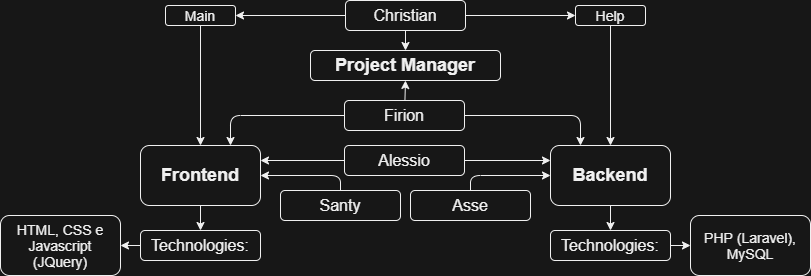

The diagram above was exported from draw.io. Its source (the exported page's mxGraphModel, read from the mxfile embedded in the PNG):
<mxGraphModel dx="1255" dy="1031" grid="1" gridSize="10" guides="1" tooltips="1" connect="1" arrows="1" fold="1" page="1" pageScale="1" pageWidth="827" pageHeight="1169" background="#171717" math="0" shadow="0">
  <root>
    <mxCell id="0" />
    <mxCell id="1" parent="0" />
    <mxCell id="15" style="edgeStyle=none;html=1;entryX=0.5;entryY=0;entryDx=0;entryDy=0;fontSize=16;labelBorderColor=none;labelBackgroundColor=none;fillColor=none;fontColor=#F0F0F0;strokeColor=#F0F0F0;" parent="1" source="3" target="11" edge="1">
      <mxGeometry relative="1" as="geometry" />
    </mxCell>
    <mxCell id="3" value="Backend" style="rounded=1;whiteSpace=wrap;html=1;fontStyle=1;fontSize=18;labelBorderColor=none;labelBackgroundColor=none;fillColor=none;strokeColor=#F0F0F0;fontColor=#F0F0F0;" parent="1" vertex="1">
      <mxGeometry x="559" y="175" width="120" height="60" as="geometry" />
    </mxCell>
    <mxCell id="6" style="edgeStyle=none;html=1;exitX=0.5;exitY=1;exitDx=0;exitDy=0;fontSize=18;exitPerimeter=0;entryX=0.5;entryY=1;entryDx=0;entryDy=0;labelBorderColor=none;labelBackgroundColor=none;fillColor=none;fontColor=#F0F0F0;strokeColor=#F0F0F0;" parent="1" source="4" target="4" edge="1">
      <mxGeometry relative="1" as="geometry">
        <mxPoint x="217" y="190" as="targetPoint" />
      </mxGeometry>
    </mxCell>
    <mxCell id="14" style="edgeStyle=none;html=1;fontSize=16;labelBorderColor=none;labelBackgroundColor=none;fillColor=none;fontColor=#F0F0F0;strokeColor=#F0F0F0;" parent="1" source="4" target="10" edge="1">
      <mxGeometry relative="1" as="geometry" />
    </mxCell>
    <mxCell id="4" value="Frontend" style="rounded=1;whiteSpace=wrap;html=1;fontStyle=1;fontSize=18;labelBorderColor=none;labelBackgroundColor=none;fillColor=none;strokeColor=#F0F0F0;fontColor=#F0F0F0;" parent="1" vertex="1">
      <mxGeometry x="149" y="175" width="120" height="60" as="geometry" />
    </mxCell>
    <mxCell id="5" value="HTML, CSS e Javascript (JQuery)" style="rounded=1;whiteSpace=wrap;html=1;fontSize=14;labelBorderColor=none;labelBackgroundColor=none;fillColor=none;strokeColor=#F0F0F0;fontColor=#F0F0F0;" parent="1" vertex="1">
      <mxGeometry x="9" y="245" width="120" height="60" as="geometry" />
    </mxCell>
    <mxCell id="7" value="PHP (Laravel),&lt;br&gt;MySQL" style="rounded=1;whiteSpace=wrap;html=1;fontSize=14;labelBorderColor=none;labelBackgroundColor=none;fillColor=none;strokeColor=#F0F0F0;fontColor=#F0F0F0;" parent="1" vertex="1">
      <mxGeometry x="699" y="245" width="120" height="60" as="geometry" />
    </mxCell>
    <mxCell id="20" style="edgeStyle=none;html=1;fontSize=16;labelBorderColor=none;labelBackgroundColor=none;fillColor=none;fontColor=#F0F0F0;strokeColor=#F0F0F0;" parent="1" source="10" target="5" edge="1">
      <mxGeometry relative="1" as="geometry" />
    </mxCell>
    <mxCell id="10" value="Technologies:" style="rounded=1;whiteSpace=wrap;html=1;fontSize=16;labelBorderColor=none;labelBackgroundColor=none;fillColor=none;strokeColor=#F0F0F0;fontColor=#F0F0F0;" parent="1" vertex="1">
      <mxGeometry x="149" y="260" width="120" height="30" as="geometry" />
    </mxCell>
    <mxCell id="21" style="edgeStyle=none;html=1;fontSize=16;labelBorderColor=none;labelBackgroundColor=none;fillColor=none;fontColor=#F0F0F0;strokeColor=#F0F0F0;" parent="1" source="11" target="7" edge="1">
      <mxGeometry relative="1" as="geometry" />
    </mxCell>
    <mxCell id="11" value="Technologies:" style="rounded=1;whiteSpace=wrap;html=1;fontSize=16;labelBorderColor=none;labelBackgroundColor=none;fillColor=none;strokeColor=#F0F0F0;fontColor=#F0F0F0;" parent="1" vertex="1">
      <mxGeometry x="559" y="260" width="120" height="30" as="geometry" />
    </mxCell>
    <mxCell id="44" style="edgeStyle=none;html=1;entryX=0.5;entryY=0;entryDx=0;entryDy=0;fontSize=14;labelBorderColor=none;labelBackgroundColor=none;fillColor=none;fontColor=#F0F0F0;strokeColor=#F0F0F0;" parent="1" source="16" target="41" edge="1">
      <mxGeometry relative="1" as="geometry" />
    </mxCell>
    <mxCell id="49" style="edgeStyle=none;html=1;entryX=1;entryY=0.5;entryDx=0;entryDy=0;labelBackgroundColor=none;labelBorderColor=none;fontSize=14;fillColor=none;fontColor=#F0F0F0;strokeColor=#F0F0F0;" parent="1" source="16" target="47" edge="1">
      <mxGeometry relative="1" as="geometry" />
    </mxCell>
    <mxCell id="51" style="edgeStyle=none;html=1;entryX=0;entryY=0.5;entryDx=0;entryDy=0;labelBackgroundColor=none;labelBorderColor=none;fontSize=14;fillColor=none;fontColor=#F0F0F0;strokeColor=#F0F0F0;" parent="1" source="16" target="48" edge="1">
      <mxGeometry relative="1" as="geometry" />
    </mxCell>
    <mxCell id="16" value="Christian" style="rounded=1;whiteSpace=wrap;html=1;fontSize=16;labelBorderColor=none;labelBackgroundColor=none;fillColor=none;strokeColor=#F0F0F0;fontColor=#F0F0F0;" parent="1" vertex="1">
      <mxGeometry x="354" y="30" width="120" height="30" as="geometry" />
    </mxCell>
    <mxCell id="37" style="edgeStyle=none;html=1;entryX=1;entryY=0.25;entryDx=0;entryDy=0;fontSize=14;labelBorderColor=none;labelBackgroundColor=none;fillColor=none;fontColor=#F0F0F0;strokeColor=#F0F0F0;" parent="1" source="17" target="4" edge="1">
      <mxGeometry relative="1" as="geometry" />
    </mxCell>
    <mxCell id="38" style="edgeStyle=none;html=1;entryX=0;entryY=0.25;entryDx=0;entryDy=0;fontSize=14;labelBorderColor=none;labelBackgroundColor=none;fillColor=none;fontColor=#F0F0F0;strokeColor=#F0F0F0;" parent="1" source="17" target="3" edge="1">
      <mxGeometry relative="1" as="geometry" />
    </mxCell>
    <mxCell id="17" value="Alessio" style="rounded=1;whiteSpace=wrap;html=1;fontSize=16;labelBorderColor=none;labelBackgroundColor=none;fillColor=none;strokeColor=#F0F0F0;fontColor=#F0F0F0;" parent="1" vertex="1">
      <mxGeometry x="353" y="175" width="120" height="30" as="geometry" />
    </mxCell>
    <mxCell id="46" style="edgeStyle=none;html=1;entryX=0;entryY=0.5;entryDx=0;entryDy=0;labelBackgroundColor=default;labelBorderColor=none;fillColor=none;fontColor=#F0F0F0;strokeColor=#F0F0F0;" parent="1" source="18" target="3" edge="1">
      <mxGeometry relative="1" as="geometry">
        <Array as="points">
          <mxPoint x="479" y="205" />
        </Array>
      </mxGeometry>
    </mxCell>
    <mxCell id="18" value="Asse" style="rounded=1;whiteSpace=wrap;html=1;fontSize=16;labelBorderColor=none;labelBackgroundColor=none;fillColor=none;strokeColor=#F0F0F0;fontColor=#F0F0F0;" parent="1" vertex="1">
      <mxGeometry x="419" y="220" width="120" height="30" as="geometry" />
    </mxCell>
    <mxCell id="39" style="edgeStyle=none;html=1;entryX=0.75;entryY=0;entryDx=0;entryDy=0;fontSize=14;labelBorderColor=none;labelBackgroundColor=none;fillColor=none;fontColor=#F0F0F0;strokeColor=#F0F0F0;" parent="1" source="19" target="4" edge="1">
      <mxGeometry relative="1" as="geometry">
        <Array as="points">
          <mxPoint x="239" y="145" />
        </Array>
      </mxGeometry>
    </mxCell>
    <mxCell id="40" style="edgeStyle=none;html=1;entryX=0.25;entryY=0;entryDx=0;entryDy=0;fontSize=14;labelBorderColor=none;labelBackgroundColor=none;fillColor=none;fontColor=#F0F0F0;strokeColor=#F0F0F0;" parent="1" source="19" target="3" edge="1">
      <mxGeometry relative="1" as="geometry">
        <Array as="points">
          <mxPoint x="589" y="145" />
        </Array>
      </mxGeometry>
    </mxCell>
    <mxCell id="43" style="edgeStyle=none;html=1;entryX=0.5;entryY=1;entryDx=0;entryDy=0;fontSize=14;labelBorderColor=none;labelBackgroundColor=none;fillColor=none;fontColor=#F0F0F0;strokeColor=#F0F0F0;" parent="1" source="19" target="41" edge="1">
      <mxGeometry relative="1" as="geometry" />
    </mxCell>
    <mxCell id="19" value="Firion" style="rounded=1;whiteSpace=wrap;html=1;fontSize=16;labelBorderColor=none;labelBackgroundColor=none;fillColor=none;strokeColor=#F0F0F0;fontColor=#F0F0F0;" parent="1" vertex="1">
      <mxGeometry x="353" y="130" width="120" height="30" as="geometry" />
    </mxCell>
    <mxCell id="45" style="edgeStyle=none;html=1;entryX=1;entryY=0.5;entryDx=0;entryDy=0;labelBackgroundColor=default;labelBorderColor=none;fillColor=none;fontColor=#F0F0F0;strokeColor=#F0F0F0;" parent="1" source="22" target="4" edge="1">
      <mxGeometry relative="1" as="geometry">
        <Array as="points">
          <mxPoint x="349" y="205" />
        </Array>
      </mxGeometry>
    </mxCell>
    <mxCell id="22" value="Santy" style="rounded=1;whiteSpace=wrap;html=1;fontSize=16;labelBorderColor=none;labelBackgroundColor=none;fillColor=none;strokeColor=#F0F0F0;fontColor=#F0F0F0;" parent="1" vertex="1">
      <mxGeometry x="289" y="220" width="120" height="30" as="geometry" />
    </mxCell>
    <mxCell id="41" value="Project Manager" style="rounded=1;whiteSpace=wrap;html=1;fontStyle=1;fontSize=18;labelBorderColor=none;labelBackgroundColor=none;fillColor=none;strokeColor=#F0F0F0;fontColor=#F0F0F0;" parent="1" vertex="1">
      <mxGeometry x="319" y="80" width="190" height="30" as="geometry" />
    </mxCell>
    <mxCell id="50" style="edgeStyle=none;html=1;entryX=0.5;entryY=0;entryDx=0;entryDy=0;labelBackgroundColor=none;labelBorderColor=none;fontSize=14;fillColor=none;fontColor=#F0F0F0;strokeColor=#F0F0F0;" parent="1" source="47" target="4" edge="1">
      <mxGeometry relative="1" as="geometry" />
    </mxCell>
    <mxCell id="47" value="Main" style="rounded=1;whiteSpace=wrap;html=1;fontSize=14;labelBorderColor=none;labelBackgroundColor=none;fillColor=none;fontStyle=0;strokeColor=#F0F0F0;fontColor=#F0F0F0;" parent="1" vertex="1">
      <mxGeometry x="174" y="35" width="70" height="20" as="geometry" />
    </mxCell>
    <mxCell id="52" style="edgeStyle=none;html=1;entryX=0.5;entryY=0;entryDx=0;entryDy=0;labelBackgroundColor=none;labelBorderColor=none;fontSize=14;fillColor=none;fontColor=#F0F0F0;strokeColor=#F0F0F0;" parent="1" source="48" target="3" edge="1">
      <mxGeometry relative="1" as="geometry" />
    </mxCell>
    <mxCell id="48" value="Help" style="rounded=1;whiteSpace=wrap;html=1;fontSize=14;labelBorderColor=none;labelBackgroundColor=none;fillColor=none;fontStyle=0;strokeColor=#F0F0F0;fontColor=#F0F0F0;" parent="1" vertex="1">
      <mxGeometry x="584" y="35" width="70" height="20" as="geometry" />
    </mxCell>
  </root>
</mxGraphModel>